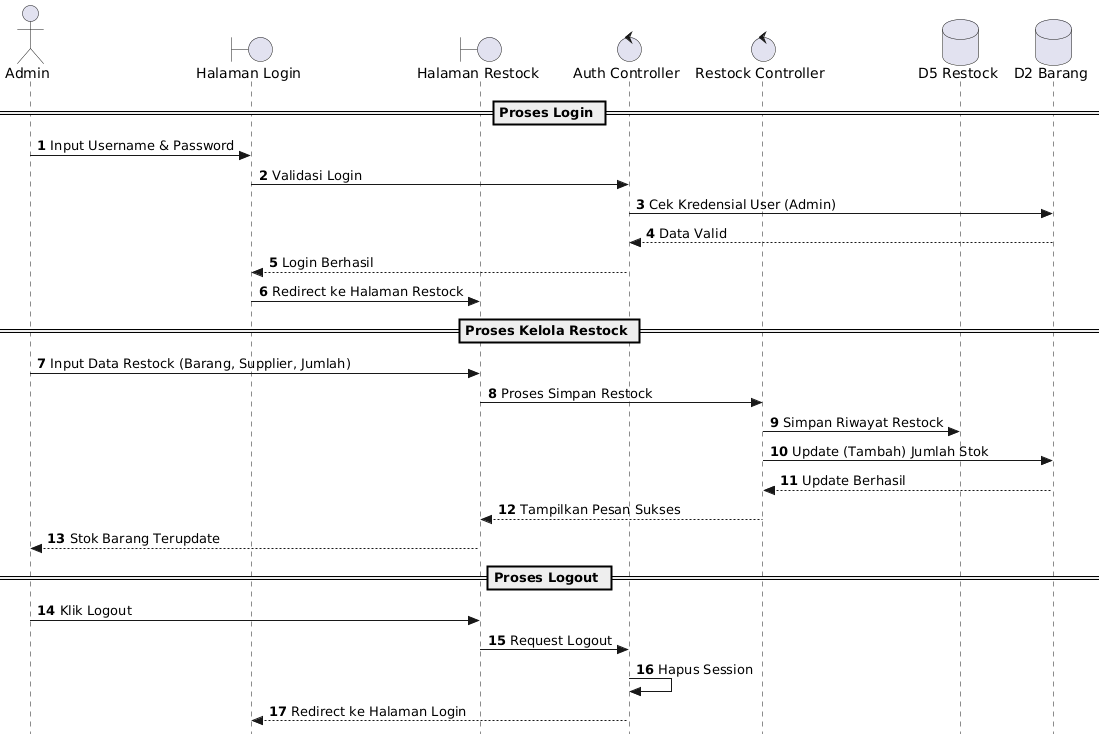

The diagram above was rendered by PlantUML. Its source (embedded in the PNG):
@startuml
skinparam style strictuml
autonumber

actor Admin
boundary "Halaman Login" as LoginUI
boundary "Halaman Restock" as RestockUI
control "Auth Controller" as AuthCtrl
control "Restock Controller" as RestockCtrl
database "D5 Restock" as DBRestock
database "D2 Barang" as DBBarang

== Proses Login ==
Admin -> LoginUI : Input Username & Password
LoginUI -> AuthCtrl : Validasi Login
AuthCtrl -> DBBarang : Cek Kredensial User (Admin)
DBBarang --> AuthCtrl : Data Valid
AuthCtrl --> LoginUI : Login Berhasil
LoginUI -> RestockUI : Redirect ke Halaman Restock

== Proses Kelola Restock ==
Admin -> RestockUI : Input Data Restock (Barang, Supplier, Jumlah)
RestockUI -> RestockCtrl : Proses Simpan Restock
RestockCtrl -> DBRestock : Simpan Riwayat Restock
RestockCtrl -> DBBarang : Update (Tambah) Jumlah Stok
DBBarang --> RestockCtrl : Update Berhasil
RestockCtrl --> RestockUI : Tampilkan Pesan Sukses
RestockUI --> Admin : Stok Barang Terupdate

== Proses Logout ==
Admin -> RestockUI : Klik Logout
RestockUI -> AuthCtrl : Request Logout
AuthCtrl -> AuthCtrl : Hapus Session
AuthCtrl --> LoginUI : Redirect ke Halaman Login
@enduml